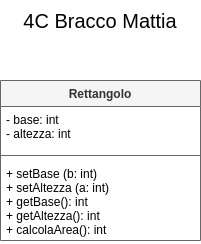

The diagram above was exported from draw.io. Its source (the exported page's mxGraphModel, read from the mxfile embedded in the PNG):
<mxGraphModel dx="744" dy="418" grid="1" gridSize="10" guides="1" tooltips="1" connect="1" arrows="1" fold="1" page="1" pageScale="1" pageWidth="827" pageHeight="1169" math="0" shadow="0">
  <root>
    <mxCell id="0" />
    <mxCell id="1" parent="0" />
    <mxCell id="5E37e7XRPSwMb9qyGzLv-1" value="Rettangolo" style="swimlane;fontStyle=1;align=center;verticalAlign=top;childLayout=stackLayout;horizontal=1;startSize=26;horizontalStack=0;resizeParent=1;resizeParentMax=0;resizeLast=0;collapsible=1;marginBottom=0;fillColor=#f5f5f5;fontColor=#333333;strokeColor=#666666;" vertex="1" parent="1">
      <mxGeometry x="280" y="80" width="200" height="160" as="geometry" />
    </mxCell>
    <mxCell id="5E37e7XRPSwMb9qyGzLv-2" value="- base: int&#10;- altezza: int" style="text;strokeColor=none;fillColor=none;align=left;verticalAlign=top;spacingLeft=4;spacingRight=4;overflow=hidden;rotatable=0;points=[[0,0.5],[1,0.5]];portConstraint=eastwest;" vertex="1" parent="5E37e7XRPSwMb9qyGzLv-1">
      <mxGeometry y="26" width="200" height="44" as="geometry" />
    </mxCell>
    <mxCell id="5E37e7XRPSwMb9qyGzLv-3" value="" style="line;strokeWidth=1;fillColor=none;align=left;verticalAlign=middle;spacingTop=-1;spacingLeft=3;spacingRight=3;rotatable=0;labelPosition=right;points=[];portConstraint=eastwest;strokeColor=inherit;" vertex="1" parent="5E37e7XRPSwMb9qyGzLv-1">
      <mxGeometry y="70" width="200" height="10" as="geometry" />
    </mxCell>
    <mxCell id="5E37e7XRPSwMb9qyGzLv-4" value="+ setBase (b: int)&#10;+ setAltezza (a: int)&#10;+ getBase(): int&#10;+ getAltezza(): int&#10;+ calcolaArea(): int" style="text;strokeColor=none;fillColor=none;align=left;verticalAlign=top;spacingLeft=4;spacingRight=4;overflow=hidden;rotatable=0;points=[[0,0.5],[1,0.5]];portConstraint=eastwest;" vertex="1" parent="5E37e7XRPSwMb9qyGzLv-1">
      <mxGeometry y="80" width="200" height="80" as="geometry" />
    </mxCell>
    <mxCell id="5E37e7XRPSwMb9qyGzLv-5" value="&lt;font style=&quot;font-size: 20px;&quot;&gt;4C Bracco Mattia&lt;/font&gt;" style="text;html=1;strokeColor=none;fillColor=none;align=center;verticalAlign=middle;whiteSpace=wrap;rounded=0;" vertex="1" parent="1">
      <mxGeometry x="280" width="200" height="40" as="geometry" />
    </mxCell>
  </root>
</mxGraphModel>